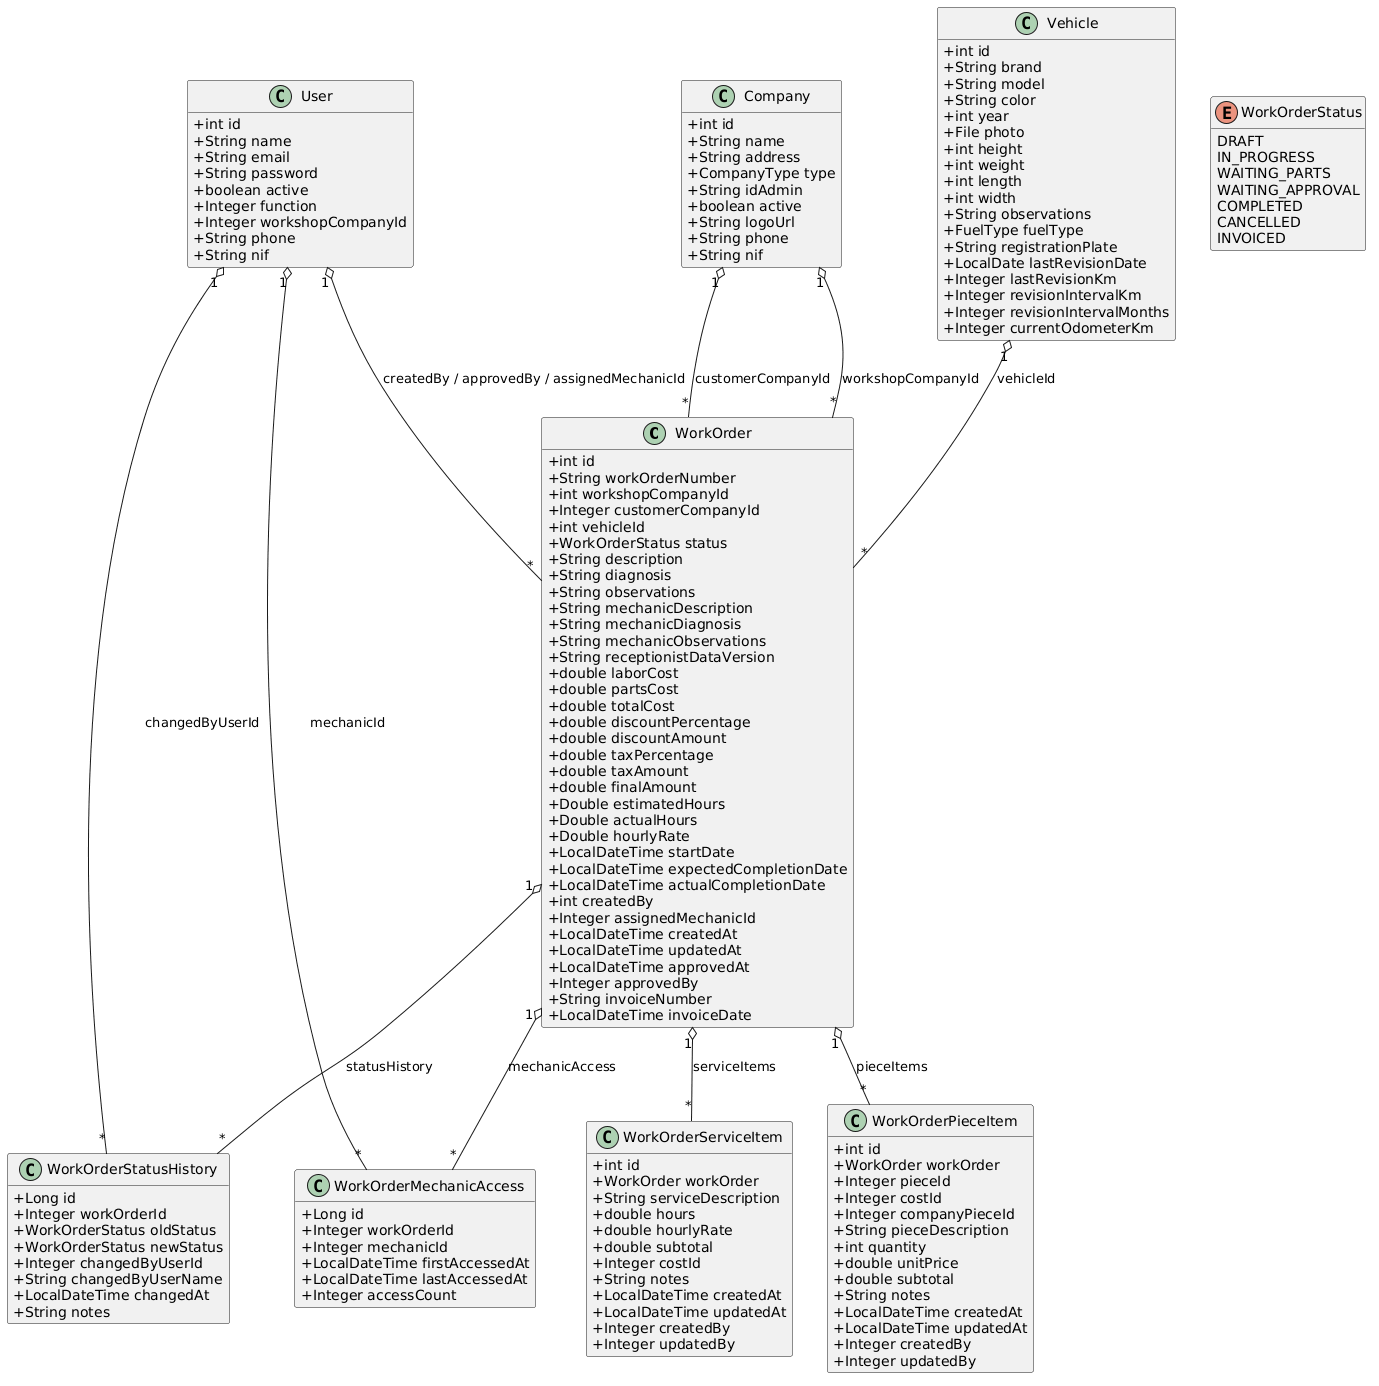

The diagram above was rendered by PlantUML. Its source (embedded in the PNG):
@startuml
skinparam classAttributeIconSize 0
hide empty members

class WorkOrder {
  +int id
  +String workOrderNumber
  +int workshopCompanyId
  +Integer customerCompanyId
  +int vehicleId
  +WorkOrderStatus status
  +String description
  +String diagnosis
  +String observations
  +String mechanicDescription
  +String mechanicDiagnosis
  +String mechanicObservations
  +String receptionistDataVersion
  +double laborCost
  +double partsCost
  +double totalCost
  +double discountPercentage
  +double discountAmount
  +double taxPercentage
  +double taxAmount
  +double finalAmount
  +Double estimatedHours
  +Double actualHours
  +Double hourlyRate
  +LocalDateTime startDate
  +LocalDateTime expectedCompletionDate
  +LocalDateTime actualCompletionDate
  +int createdBy
  +Integer assignedMechanicId
  +LocalDateTime createdAt
  +LocalDateTime updatedAt
  +LocalDateTime approvedAt
  +Integer approvedBy
  +String invoiceNumber
  +LocalDateTime invoiceDate
}

class WorkOrderServiceItem {
  +int id
  +WorkOrder workOrder
  +String serviceDescription
  +double hours
  +double hourlyRate
  +double subtotal
  +Integer costId
  +String notes
  +LocalDateTime createdAt
  +LocalDateTime updatedAt
  +Integer createdBy
  +Integer updatedBy
}

class WorkOrderPieceItem {
  +int id
  +WorkOrder workOrder
  +Integer pieceId
  +Integer costId
  +Integer companyPieceId
  +String pieceDescription
  +int quantity
  +double unitPrice
  +double subtotal
  +String notes
  +LocalDateTime createdAt
  +LocalDateTime updatedAt
  +Integer createdBy
  +Integer updatedBy
}

class WorkOrderStatusHistory {
  +Long id
  +Integer workOrderId
  +WorkOrderStatus oldStatus
  +WorkOrderStatus newStatus
  +Integer changedByUserId
  +String changedByUserName
  +LocalDateTime changedAt
  +String notes
}

class WorkOrderMechanicAccess {
  +Long id
  +Integer workOrderId
  +Integer mechanicId
  +LocalDateTime firstAccessedAt
  +LocalDateTime lastAccessedAt
  +Integer accessCount
}

class User {
  +int id
  +String name
  +String email
  +String password
  +boolean active
  +Integer function
  +Integer workshopCompanyId
  +String phone
  +String nif
}

class Company {
  +int id
  +String name
  +String address
  +CompanyType type
  +String idAdmin
  +boolean active
  +String logoUrl
  +String phone
  +String nif
}

class Vehicle {
  +int id
  +String brand
  +String model
  +String color
  +int year
  +File photo
  +int height
  +int weight
  +int length
  +int width
  +String observations
  +FuelType fuelType
  +String registrationPlate
  +LocalDate lastRevisionDate
  +Integer lastRevisionKm
  +Integer revisionIntervalKm
  +Integer revisionIntervalMonths
  +Integer currentOdometerKm
}

WorkOrder "1" o-- "*" WorkOrderServiceItem : serviceItems
WorkOrder "1" o-- "*" WorkOrderPieceItem : pieceItems
WorkOrder "1" o-- "*" WorkOrderStatusHistory : statusHistory
WorkOrder "1" o-- "*" WorkOrderMechanicAccess : mechanicAccess
Company "1" o-- "*" WorkOrder : workshopCompanyId
Company "1" o-- "*" WorkOrder : customerCompanyId
Vehicle "1" o-- "*" WorkOrder : vehicleId
User "1" o-- "*" WorkOrder : createdBy / approvedBy / assignedMechanicId
User "1" o-- "*" WorkOrderMechanicAccess : mechanicId
User "1" o-- "*" WorkOrderStatusHistory : changedByUserId

enum WorkOrderStatus {
  DRAFT
  IN_PROGRESS
  WAITING_PARTS
  WAITING_APPROVAL
  COMPLETED
  CANCELLED
  INVOICED
}
@enduml